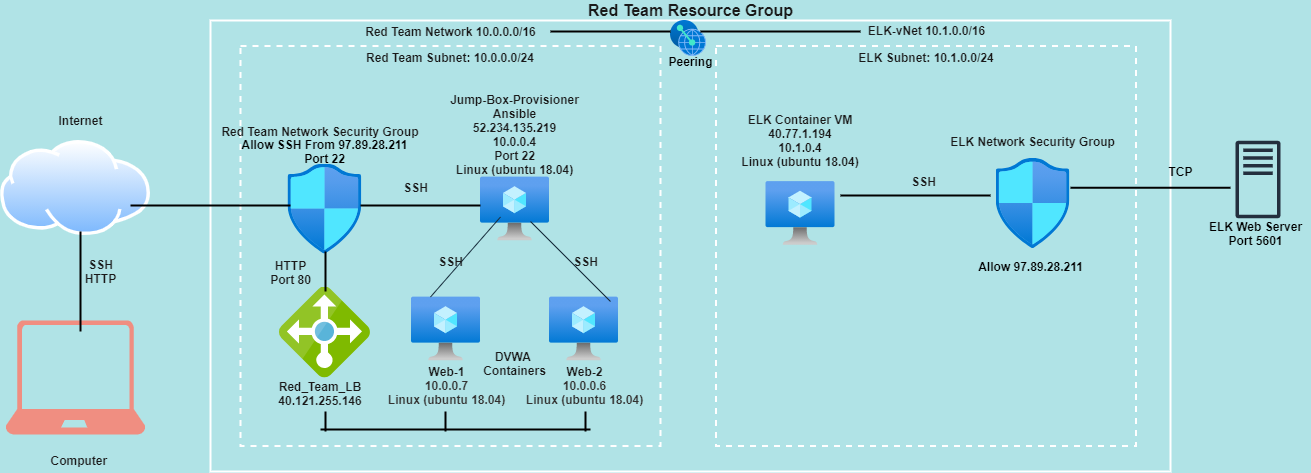

The diagram above was exported from draw.io. Its source (the exported page's mxGraphModel, read from the mxfile embedded in the PNG):
<mxGraphModel dx="782" dy="738" grid="1" gridSize="10" guides="1" tooltips="1" connect="1" arrows="1" fold="1" page="1" pageScale="1" pageWidth="850" pageHeight="1100" background="#B0E3E6" math="0" shadow="0">
  <root>
    <mxCell id="0" />
    <mxCell id="1" parent="0" />
    <mxCell id="72g47KeH_v66csQHqoCB-4" value="" style="fontStyle=0;verticalAlign=top;align=center;spacingTop=-2;fillColor=none;rounded=0;whiteSpace=wrap;html=1;strokeColor=#FFFFFF;strokeWidth=2;container=1;collapsible=0;expand=0;recursiveResize=0;horizontal=1;fontColor=#1A1A1A;" parent="1" vertex="1">
      <mxGeometry x="250" y="89" width="960" height="451" as="geometry" />
    </mxCell>
    <mxCell id="K1uW30wet_xqK0Wm9XdI-17" value="ELK-vNet 10.1.0.0/16" style="text;html=1;resizable=0;autosize=1;align=center;verticalAlign=middle;points=[];fillColor=none;strokeColor=none;rounded=0;fontColor=#1A1A1A;fontStyle=1" parent="72g47KeH_v66csQHqoCB-4" vertex="1">
      <mxGeometry x="650.5" width="130" height="20" as="geometry" />
    </mxCell>
    <mxCell id="K1uW30wet_xqK0Wm9XdI-24" value="TCP" style="text;html=1;align=center;verticalAlign=middle;resizable=0;points=[];autosize=1;strokeColor=none;fillColor=none;fontStyle=1" parent="72g47KeH_v66csQHqoCB-4" vertex="1">
      <mxGeometry x="950" y="141" width="40" height="20" as="geometry" />
    </mxCell>
    <mxCell id="K1uW30wet_xqK0Wm9XdI-25" value="" style="aspect=fixed;html=1;points=[];align=center;image;fontSize=12;image=img/lib/azure2/other/Peering_Service.svg;" parent="72g47KeH_v66csQHqoCB-4" vertex="1">
      <mxGeometry x="460" width="35.5" height="36.02" as="geometry" />
    </mxCell>
    <mxCell id="K1uW30wet_xqK0Wm9XdI-2" value="&lt;b&gt;ELK Subnet: 10.1.0.0/24&lt;/b&gt;" style="fontStyle=0;verticalAlign=top;align=center;spacingTop=-2;fillColor=none;rounded=0;whiteSpace=wrap;strokeColor=#FFFFFF;strokeWidth=2;dashed=1;container=1;collapsible=0;expand=0;recursiveResize=0;html=1;fontColor=#1A1A1A;" parent="72g47KeH_v66csQHqoCB-4" vertex="1">
      <mxGeometry x="505.5" y="25.5" width="420" height="400" as="geometry" />
    </mxCell>
    <mxCell id="K1uW30wet_xqK0Wm9XdI-4" value="" style="aspect=fixed;html=1;points=[];align=center;image;fontSize=12;image=img/lib/azure2/networking/Network_Security_Groups.svg;fillColor=#F08E81;strokeColor=#FFFFFF;fontColor=#1A1A1A;labelBackgroundColor=#B0E3E6;" parent="K1uW30wet_xqK0Wm9XdI-2" vertex="1">
      <mxGeometry x="280" y="112.5" width="74.12" height="90" as="geometry" />
    </mxCell>
    <mxCell id="K1uW30wet_xqK0Wm9XdI-5" value="ELK Network Security Group" style="text;align=center;verticalAlign=middle;resizable=0;points=[];autosize=1;strokeColor=none;fontSize=12;fontFamily=Helvetica;fontColor=#1A1A1A;fontStyle=1" parent="K1uW30wet_xqK0Wm9XdI-2" vertex="1">
      <mxGeometry x="227.06" y="85.5" width="180" height="20" as="geometry" />
    </mxCell>
    <mxCell id="K1uW30wet_xqK0Wm9XdI-6" value="" style="aspect=fixed;html=1;points=[];align=center;image;fontSize=12;image=img/lib/azure2/compute/Virtual_Machine.svg;fontFamily=Helvetica;fillColor=#F08E81;strokeColor=#FFFFFF;fontColor=#1A1A1A;labelBackgroundColor=#B0E3E6;" parent="K1uW30wet_xqK0Wm9XdI-2" vertex="1">
      <mxGeometry x="50" y="135.5" width="69" height="64" as="geometry" />
    </mxCell>
    <mxCell id="K1uW30wet_xqK0Wm9XdI-9" value="ELK Container VM&#10;40.77.1.194&#10;10.1.0.4&#10;Linux (ubuntu 18.04)&#10;&#10;&#10;" style="text;align=center;verticalAlign=middle;resizable=0;points=[];autosize=1;strokeColor=none;fontSize=12;fontFamily=Helvetica;fontColor=#1A1A1A;fontStyle=1" parent="K1uW30wet_xqK0Wm9XdI-2" vertex="1">
      <mxGeometry x="19.5" y="70.5" width="130" height="90" as="geometry" />
    </mxCell>
    <mxCell id="K1uW30wet_xqK0Wm9XdI-15" value="SSH" style="text;html=1;align=center;verticalAlign=middle;resizable=0;points=[];autosize=1;strokeColor=none;fontColor=#1A1A1A;fontStyle=1" parent="K1uW30wet_xqK0Wm9XdI-2" vertex="1">
      <mxGeometry x="187.06" y="125.5" width="40" height="20" as="geometry" />
    </mxCell>
    <mxCell id="72g47KeH_v66csQHqoCB-9" value="&lt;b&gt;Red Team Subnet: 10.0.0.0/24&lt;/b&gt;" style="fontStyle=0;verticalAlign=top;align=center;spacingTop=-2;fillColor=none;rounded=0;whiteSpace=wrap;strokeColor=#FFFFFF;strokeWidth=2;dashed=1;container=1;collapsible=0;expand=0;recursiveResize=0;html=1;fontColor=#1A1A1A;" parent="72g47KeH_v66csQHqoCB-4" vertex="1">
      <mxGeometry x="30" y="25.5" width="420" height="400" as="geometry" />
    </mxCell>
    <mxCell id="72g47KeH_v66csQHqoCB-12" value="" style="aspect=fixed;html=1;points=[];align=center;image;fontSize=12;image=img/lib/azure2/compute/Virtual_Machine.svg;fillColor=#F08E81;strokeColor=#FFFFFF;fontColor=#1A1A1A;labelBackgroundColor=#B0E3E6;" parent="72g47KeH_v66csQHqoCB-9" vertex="1">
      <mxGeometry x="309" y="251" width="69" height="64" as="geometry" />
    </mxCell>
    <mxCell id="72g47KeH_v66csQHqoCB-15" value="" style="aspect=fixed;html=1;points=[];align=center;image;fontSize=12;image=img/lib/azure2/networking/Network_Security_Groups.svg;fillColor=#F08E81;strokeColor=#FFFFFF;fontColor=#1A1A1A;labelBackgroundColor=#B0E3E6;" parent="72g47KeH_v66csQHqoCB-9" vertex="1">
      <mxGeometry x="47.41" y="118" width="74.12" height="90" as="geometry" />
    </mxCell>
    <mxCell id="3wr3nU4ahNbjDvgj89uC-30" value="Red Team Network Security Group" style="text;align=center;verticalAlign=middle;resizable=0;points=[];autosize=1;strokeColor=none;fontSize=12;fontFamily=Helvetica;fontColor=#1A1A1A;fontStyle=1" parent="72g47KeH_v66csQHqoCB-9" vertex="1">
      <mxGeometry x="-25" y="75.5" width="210" height="20" as="geometry" />
    </mxCell>
    <mxCell id="aQF9XSxCWrFdU63-gXEP-3" value="" style="aspect=fixed;html=1;points=[];align=center;image;fontSize=12;image=img/lib/azure2/compute/Virtual_Machine.svg;fontFamily=Helvetica;fillColor=#F08E81;strokeColor=#FFFFFF;fontColor=#1A1A1A;labelBackgroundColor=#B0E3E6;" parent="72g47KeH_v66csQHqoCB-9" vertex="1">
      <mxGeometry x="240" y="131" width="69" height="64" as="geometry" />
    </mxCell>
    <mxCell id="aQF9XSxCWrFdU63-gXEP-8" value="" style="aspect=fixed;html=1;points=[];align=center;image;fontSize=12;image=img/lib/mscae/Load_Balancer_feature.svg;fontFamily=Helvetica;fillColor=#F08E81;strokeColor=#FFFFFF;fontColor=#1A1A1A;labelBackgroundColor=#B0E3E6;" parent="72g47KeH_v66csQHqoCB-9" vertex="1">
      <mxGeometry x="38.94" y="241" width="91.06" height="91.06" as="geometry" />
    </mxCell>
    <mxCell id="aQF9XSxCWrFdU63-gXEP-9" value="Red_Team_LB&#10;40.121.255.146" style="text;align=center;verticalAlign=middle;resizable=0;points=[];autosize=1;strokeColor=none;fontSize=12;fontFamily=Helvetica;fontColor=#1A1A1A;fontStyle=1" parent="72g47KeH_v66csQHqoCB-9" vertex="1">
      <mxGeometry x="30" y="332.06" width="100" height="30" as="geometry" />
    </mxCell>
    <mxCell id="aQF9XSxCWrFdU63-gXEP-4" value="Jump-Box-Provisioner&#10;Ansible&#10;52.234.135.219&#10;10.0.0.4&#10;Port 22&#10;Linux (ubuntu 18.04)&#10;" style="text;align=center;verticalAlign=middle;resizable=0;points=[];autosize=1;strokeColor=none;fontSize=12;fontFamily=Helvetica;fontColor=#1A1A1A;fontStyle=1" parent="72g47KeH_v66csQHqoCB-9" vertex="1">
      <mxGeometry x="204.5" y="50.5" width="140" height="90" as="geometry" />
    </mxCell>
    <mxCell id="72g47KeH_v66csQHqoCB-14" value="Web-2&lt;br style=&quot;font-size: 12px;&quot;&gt;&lt;span style=&quot;color: rgb(50, 49, 48); font-size: 12px;&quot;&gt;10.0.0.6&lt;br style=&quot;font-size: 12px;&quot;&gt;Linux (ubuntu 18.04)&lt;br style=&quot;font-size: 12px;&quot;&gt;&lt;/span&gt;" style="text;html=1;resizable=0;autosize=1;align=center;verticalAlign=middle;points=[];fillColor=none;strokeColor=none;rounded=0;fontColor=#1A1A1A;fontStyle=1;fontSize=12;" parent="72g47KeH_v66csQHqoCB-9" vertex="1">
      <mxGeometry x="278.5" y="314" width="130" height="50" as="geometry" />
    </mxCell>
    <mxCell id="72g47KeH_v66csQHqoCB-13" value="Web-1&lt;br style=&quot;font-size: 12px;&quot;&gt;&lt;span style=&quot;color: rgb(50, 49, 48); font-size: 12px;&quot;&gt;10.0.0.7&lt;br style=&quot;font-size: 12px;&quot;&gt;Linux (ubuntu 18.04)&lt;br style=&quot;font-size: 12px;&quot;&gt;&lt;/span&gt;" style="text;html=1;resizable=0;autosize=1;align=center;verticalAlign=middle;points=[];fillColor=none;strokeColor=none;rounded=0;fontSize=12;fontColor=#1A1A1A;fontStyle=1" parent="72g47KeH_v66csQHqoCB-9" vertex="1">
      <mxGeometry x="140.5" y="314" width="130" height="50" as="geometry" />
    </mxCell>
    <mxCell id="72g47KeH_v66csQHqoCB-11" value="" style="aspect=fixed;html=1;points=[];align=center;image;fontSize=12;image=img/lib/azure2/compute/Virtual_Machine.svg;fillColor=#F08E81;strokeColor=#FFFFFF;fontColor=#1A1A1A;labelBackgroundColor=#B0E3E6;" parent="72g47KeH_v66csQHqoCB-9" vertex="1">
      <mxGeometry x="171" y="251" width="69" height="64" as="geometry" />
    </mxCell>
    <mxCell id="aQF9XSxCWrFdU63-gXEP-21" value="" style="endArrow=none;html=1;fontColor=#1A1A1A;strokeColor=#182E3E;" parent="72g47KeH_v66csQHqoCB-9" edge="1">
      <mxGeometry width="50" height="50" relative="1" as="geometry">
        <mxPoint x="190" y="251" as="sourcePoint" />
        <mxPoint x="260" y="171" as="targetPoint" />
      </mxGeometry>
    </mxCell>
    <mxCell id="aQF9XSxCWrFdU63-gXEP-37" value="DVWA &lt;br&gt;Containers" style="text;html=1;align=center;verticalAlign=middle;resizable=0;points=[];autosize=1;strokeColor=none;fontColor=#1A1A1A;fontStyle=1" parent="72g47KeH_v66csQHqoCB-9" vertex="1">
      <mxGeometry x="233.5" y="302.06" width="80" height="30" as="geometry" />
    </mxCell>
    <mxCell id="aQF9XSxCWrFdU63-gXEP-38" value="SSH" style="text;html=1;align=center;verticalAlign=middle;resizable=0;points=[];autosize=1;strokeColor=none;fontColor=#1A1A1A;fontStyle=1" parent="72g47KeH_v66csQHqoCB-9" vertex="1">
      <mxGeometry x="155" y="131" width="40" height="20" as="geometry" />
    </mxCell>
    <mxCell id="aQF9XSxCWrFdU63-gXEP-39" value="HTTP&lt;br&gt;Port 80" style="text;html=1;align=center;verticalAlign=middle;resizable=0;points=[];autosize=1;strokeColor=none;fontColor=#1A1A1A;fontStyle=1" parent="72g47KeH_v66csQHqoCB-9" vertex="1">
      <mxGeometry x="20" y="211" width="60" height="30" as="geometry" />
    </mxCell>
    <mxCell id="K1uW30wet_xqK0Wm9XdI-32" value="Allow SSH From 97.89.28.211&lt;br&gt;Port 22" style="text;html=1;align=center;verticalAlign=middle;resizable=0;points=[];autosize=1;strokeColor=none;fillColor=none;fontSize=12;fontStyle=1" parent="72g47KeH_v66csQHqoCB-9" vertex="1">
      <mxGeometry x="-5.529999999999973" y="90.5" width="180" height="30" as="geometry" />
    </mxCell>
    <mxCell id="72g47KeH_v66csQHqoCB-6" value="&lt;font style=&quot;font-size: 16px&quot;&gt;Red Team Resource Group&lt;/font&gt;" style="text;html=1;resizable=0;autosize=1;align=center;verticalAlign=middle;points=[];fillColor=none;strokeColor=none;rounded=0;fontStyle=1;fontColor=#1A1A1A;" parent="1" vertex="1">
      <mxGeometry x="620" y="69" width="220" height="20" as="geometry" />
    </mxCell>
    <mxCell id="72g47KeH_v66csQHqoCB-10" value="Red Team Network 10.0.0.0/16" style="text;html=1;resizable=0;autosize=1;align=center;verticalAlign=middle;points=[];fillColor=none;strokeColor=none;rounded=0;fontColor=#1A1A1A;fontStyle=1" parent="1" vertex="1">
      <mxGeometry x="395" y="90" width="190" height="20" as="geometry" />
    </mxCell>
    <mxCell id="72g47KeH_v66csQHqoCB-16" value="" style="aspect=fixed;perimeter=ellipsePerimeter;html=1;align=center;shadow=0;dashed=0;spacingTop=3;image;image=img/lib/active_directory/internet_cloud.svg;fontSize=12;fillColor=#F08E81;strokeColor=#FFFFFF;fontColor=#1A1A1A;labelBackgroundColor=#B0E3E6;" parent="1" vertex="1">
      <mxGeometry x="40" y="209" width="150" height="94.5" as="geometry" />
    </mxCell>
    <mxCell id="72g47KeH_v66csQHqoCB-19" value="" style="verticalLabelPosition=bottom;html=1;verticalAlign=top;align=center;strokeColor=none;fillColor=#F08E81;shape=mxgraph.azure.laptop;pointerEvents=1;fontSize=12;fontColor=#1A1A1A;" parent="1" vertex="1">
      <mxGeometry x="45" y="389" width="140" height="114" as="geometry" />
    </mxCell>
    <mxCell id="3wr3nU4ahNbjDvgj89uC-28" value="Computer&amp;nbsp;" style="text;html=1;align=center;verticalAlign=middle;resizable=0;points=[];autosize=1;strokeColor=none;fontColor=#1A1A1A;fontStyle=1" parent="1" vertex="1">
      <mxGeometry x="80" y="519" width="80" height="20" as="geometry" />
    </mxCell>
    <mxCell id="3wr3nU4ahNbjDvgj89uC-29" value="Internet" style="text;html=1;align=center;verticalAlign=middle;resizable=0;points=[];autosize=1;strokeColor=none;fontColor=#1A1A1A;fontStyle=1" parent="1" vertex="1">
      <mxGeometry x="90" y="179" width="60" height="20" as="geometry" />
    </mxCell>
    <mxCell id="aQF9XSxCWrFdU63-gXEP-22" value="" style="endArrow=none;html=1;fontColor=#1A1A1A;strokeColor=#182E3E;" parent="1" edge="1">
      <mxGeometry width="50" height="50" relative="1" as="geometry">
        <mxPoint x="570" y="290" as="sourcePoint" />
        <mxPoint x="650" y="370" as="targetPoint" />
      </mxGeometry>
    </mxCell>
    <mxCell id="aQF9XSxCWrFdU63-gXEP-23" value="" style="line;strokeWidth=2;html=1;rounded=0;sketch=0;fontColor=#1A1A1A;fillColor=#F08E81;" parent="1" vertex="1">
      <mxGeometry x="360" y="493" width="270" height="10" as="geometry" />
    </mxCell>
    <mxCell id="aQF9XSxCWrFdU63-gXEP-24" value="" style="line;strokeWidth=2;direction=south;html=1;rounded=0;sketch=0;fontColor=#1A1A1A;fillColor=#F08E81;" parent="1" vertex="1">
      <mxGeometry x="360" y="480" width="10" height="20" as="geometry" />
    </mxCell>
    <mxCell id="aQF9XSxCWrFdU63-gXEP-25" value="" style="line;strokeWidth=2;direction=south;html=1;rounded=0;sketch=0;fontColor=#1A1A1A;fillColor=#F08E81;" parent="1" vertex="1">
      <mxGeometry x="480" y="480" width="10" height="20" as="geometry" />
    </mxCell>
    <mxCell id="aQF9XSxCWrFdU63-gXEP-26" value="" style="line;strokeWidth=2;direction=south;html=1;rounded=0;sketch=0;fontColor=#1A1A1A;fillColor=#F08E81;" parent="1" vertex="1">
      <mxGeometry x="620" y="480" width="10" height="20" as="geometry" />
    </mxCell>
    <mxCell id="aQF9XSxCWrFdU63-gXEP-31" value="" style="line;strokeWidth=2;html=1;rounded=0;sketch=0;fontColor=#1A1A1A;fillColor=#F08E81;" parent="1" vertex="1">
      <mxGeometry x="170" y="269" width="160" height="10" as="geometry" />
    </mxCell>
    <mxCell id="aQF9XSxCWrFdU63-gXEP-32" value="" style="line;strokeWidth=2;html=1;rounded=0;sketch=0;fontColor=#1A1A1A;fillColor=#F08E81;" parent="1" vertex="1">
      <mxGeometry x="400" y="269" width="120" height="10" as="geometry" />
    </mxCell>
    <mxCell id="aQF9XSxCWrFdU63-gXEP-33" value="" style="line;strokeWidth=2;direction=south;html=1;rounded=0;sketch=0;fontColor=#1A1A1A;fillColor=#F08E81;" parent="1" vertex="1">
      <mxGeometry x="360" y="320" width="10" height="40" as="geometry" />
    </mxCell>
    <mxCell id="aQF9XSxCWrFdU63-gXEP-35" value="" style="line;strokeWidth=2;direction=south;html=1;rounded=0;sketch=0;fontColor=#1A1A1A;fillColor=#F08E81;" parent="1" vertex="1">
      <mxGeometry x="115" y="300" width="10" height="100" as="geometry" />
    </mxCell>
    <mxCell id="aQF9XSxCWrFdU63-gXEP-36" value="SSH&lt;br&gt;HTTP" style="text;html=1;align=center;verticalAlign=middle;resizable=0;points=[];autosize=1;strokeColor=none;fontColor=#1A1A1A;fontStyle=1" parent="1" vertex="1">
      <mxGeometry x="115" y="325" width="50" height="30" as="geometry" />
    </mxCell>
    <mxCell id="aQF9XSxCWrFdU63-gXEP-40" value="SSH" style="text;html=1;align=center;verticalAlign=middle;resizable=0;points=[];autosize=1;strokeColor=none;fontColor=#1A1A1A;fontStyle=1" parent="1" vertex="1">
      <mxGeometry x="605" y="320" width="40" height="20" as="geometry" />
    </mxCell>
    <mxCell id="aQF9XSxCWrFdU63-gXEP-41" value="SSH" style="text;html=1;align=center;verticalAlign=middle;resizable=0;points=[];autosize=1;strokeColor=none;fontColor=#1A1A1A;fontStyle=1" parent="1" vertex="1">
      <mxGeometry x="470" y="320" width="40" height="20" as="geometry" />
    </mxCell>
    <mxCell id="K1uW30wet_xqK0Wm9XdI-20" value="" style="line;strokeWidth=2;html=1;rounded=0;sketch=0;fontColor=#1A1A1A;fillColor=#F08E81;" parent="1" vertex="1">
      <mxGeometry x="880" y="259" width="150" height="10" as="geometry" />
    </mxCell>
    <mxCell id="K1uW30wet_xqK0Wm9XdI-21" value="" style="outlineConnect=0;fontColor=#232F3E;gradientColor=none;fillColor=#232F3E;strokeColor=none;dashed=0;verticalLabelPosition=bottom;verticalAlign=top;align=center;html=1;fontSize=12;fontStyle=0;aspect=fixed;pointerEvents=1;shape=mxgraph.aws4.traditional_server;" parent="1" vertex="1">
      <mxGeometry x="1275" y="209" width="45" height="78" as="geometry" />
    </mxCell>
    <mxCell id="K1uW30wet_xqK0Wm9XdI-22" value="ELK Web Server&lt;br&gt;Port 5601" style="text;html=1;align=center;verticalAlign=middle;resizable=0;points=[];autosize=1;strokeColor=none;fillColor=none;fontStyle=1" parent="1" vertex="1">
      <mxGeometry x="1240" y="287" width="110" height="30" as="geometry" />
    </mxCell>
    <mxCell id="K1uW30wet_xqK0Wm9XdI-23" value="" style="line;strokeWidth=2;html=1;rounded=0;sketch=0;fontColor=#1A1A1A;fillColor=#F08E81;" parent="1" vertex="1">
      <mxGeometry x="1110" y="251.25" width="160" height="10" as="geometry" />
    </mxCell>
    <mxCell id="K1uW30wet_xqK0Wm9XdI-26" value="" style="line;strokeWidth=2;html=1;rounded=0;sketch=0;fontColor=#1A1A1A;fillColor=#F08E81;" parent="1" vertex="1">
      <mxGeometry x="740" y="95" width="160" height="10" as="geometry" />
    </mxCell>
    <mxCell id="K1uW30wet_xqK0Wm9XdI-27" value="" style="line;strokeWidth=2;html=1;rounded=0;sketch=0;fontColor=#1A1A1A;fillColor=#F08E81;" parent="1" vertex="1">
      <mxGeometry x="590" y="95" width="120" height="10" as="geometry" />
    </mxCell>
    <mxCell id="K1uW30wet_xqK0Wm9XdI-28" value="Peering" style="text;html=1;align=center;verticalAlign=middle;resizable=0;points=[];autosize=1;strokeColor=none;fillColor=none;fontStyle=1" parent="1" vertex="1">
      <mxGeometry x="700" y="120" width="60" height="20" as="geometry" />
    </mxCell>
    <mxCell id="K1uW30wet_xqK0Wm9XdI-31" value="Allow&amp;nbsp;97.89.28.211" style="text;html=1;align=center;verticalAlign=middle;resizable=0;points=[];autosize=1;strokeColor=none;fillColor=none;fontSize=12;fontStyle=1" parent="1" vertex="1">
      <mxGeometry x="1010" y="325" width="120" height="20" as="geometry" />
    </mxCell>
  </root>
</mxGraphModel>